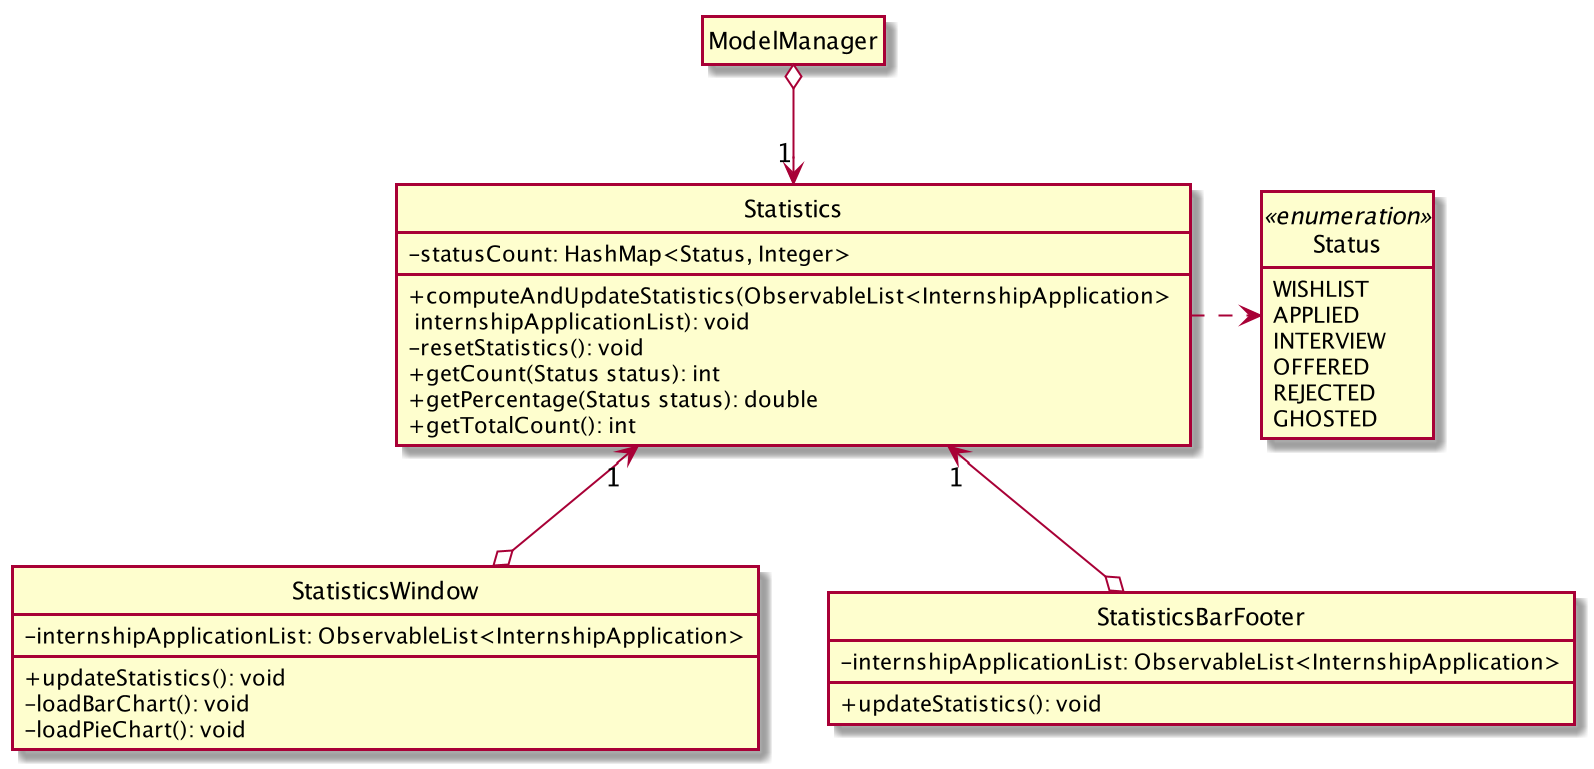

The diagram above was rendered by PlantUML. Its source (embedded in the PNG):
@startuml

hide circle
hide empty members
skinparam classAttributeIconSize 0


Class ModelManager {
}

Class Statistics {
    - statusCount: HashMap<Status, Integer>
    + computeAndUpdateStatistics(ObservableList<InternshipApplication> \n internshipApplicationList): void
    - resetStatistics(): void
    + getCount(Status status): int
    + getPercentage(Status status): double
    + getTotalCount(): int
}

Class StatisticsWindow {
    - internshipApplicationList: ObservableList<InternshipApplication>
    + updateStatistics(): void
    - loadBarChart(): void
    - loadPieChart(): void
}

Class StatisticsBarFooter {
    - internshipApplicationList: ObservableList<InternshipApplication>
    + updateStatistics(): void
}

enum Status <<enumeration>> {
    WISHLIST
    APPLIED
    INTERVIEW
    OFFERED
    REJECTED
    GHOSTED
}

ModelManager o--> "1" Statistics

Statistics .right.> Status

StatisticsWindow o-up-> "1" Statistics
StatisticsBarFooter o-up-> "1" Statistics


@enduml